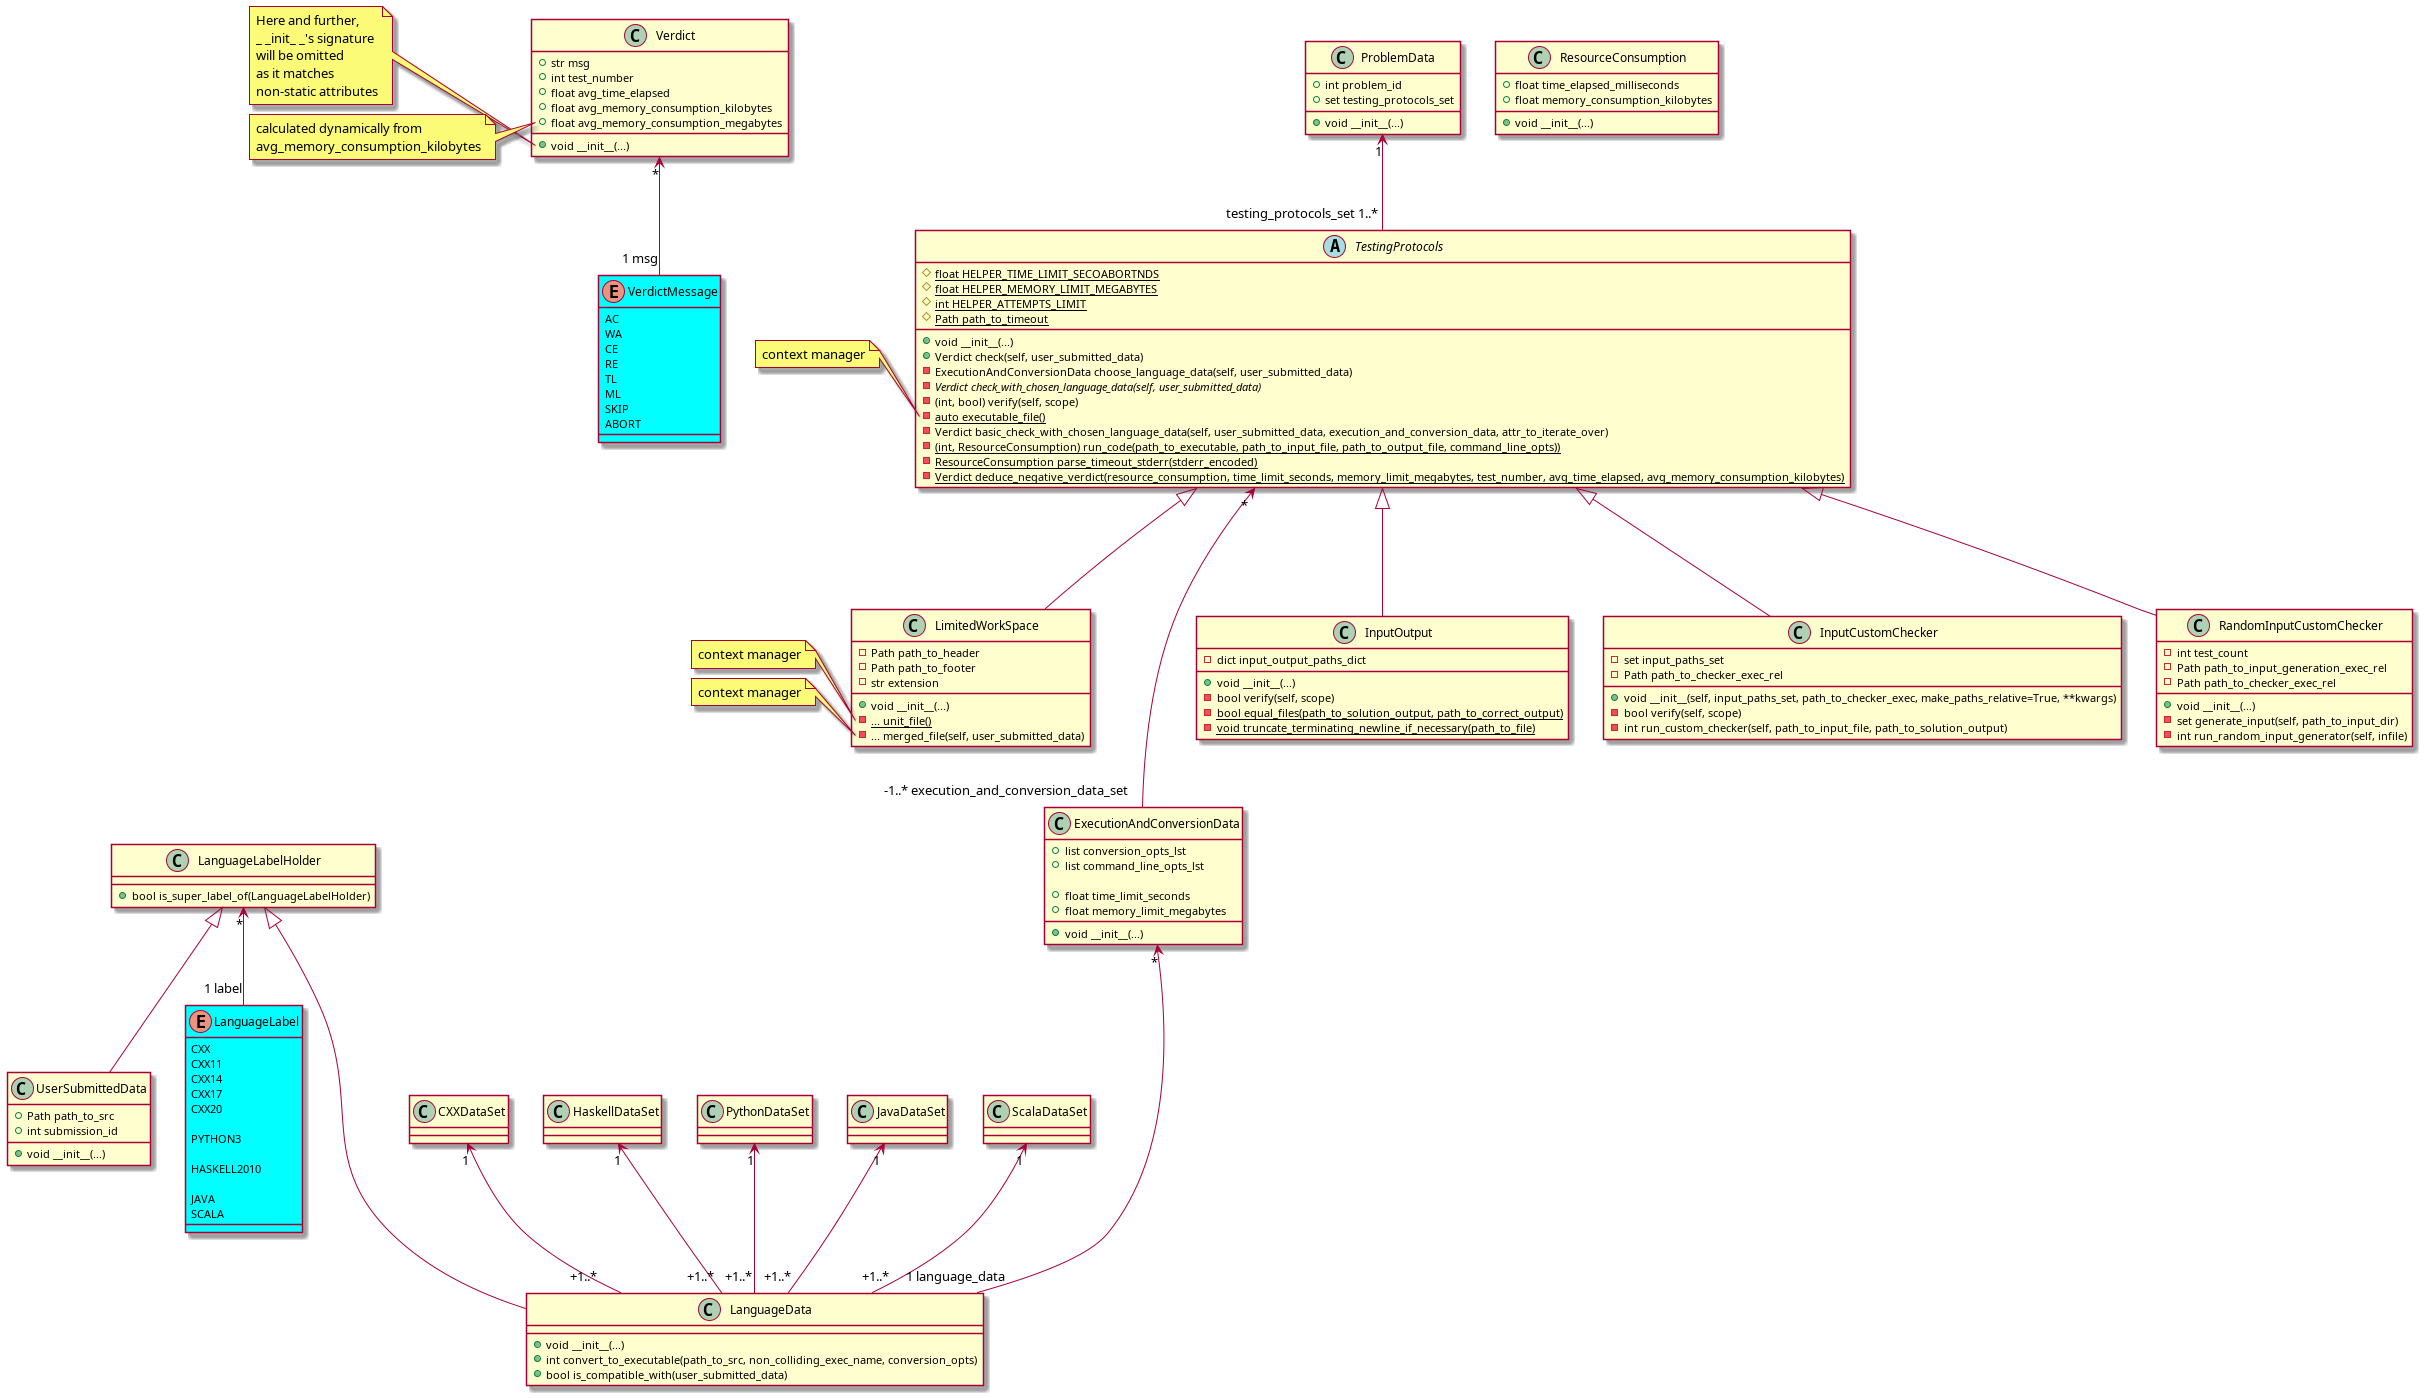

The diagram above was rendered by PlantUML. Its source (embedded in the PNG):
@startuml
'https://plantuml.com/class-diagram

skinparam enum {
    BackGroundColor Aqua
}

' ============================ AUX ============================

enum VerdictMessage {
    AC
    WA
    CE
    RE
    TL
    ML
    SKIP
    ABORT
}

class ResourceConsumption {
    +float time_elapsed_milliseconds
    +float memory_consumption_kilobytes

    +void __init__(...)
}

class Verdict {
    +str msg
    +int test_number
    +float avg_time_elapsed
    +float avg_memory_consumption_kilobytes
    +float avg_memory_consumption_megabytes

    +void __init__(...)
}

note left of Verdict::__init__
Here and further,
_ _init_ _'s signature
will be omitted
as it matches
non-static attributes
end note
note left of Verdict::avg_memory_consumption_megabytes
calculated dynamically from
avg_memory_consumption_kilobytes
end note

Verdict "*" <-- "1 msg" VerdictMessage

class UserSubmittedData {
    +Path path_to_src
    +int submission_id

    +void __init__(...)
}


enum LanguageLabel {
    CXX
    CXX11
    CXX14
    CXX17
    CXX20

    PYTHON3

    HASKELL2010

    JAVA
    SCALA
}

class LanguageLabelHolder {
    +bool is_super_label_of(LanguageLabelHolder)
}

LanguageLabelHolder "*" <-- "1 label" LanguageLabel
LanguageLabelHolder <|-- UserSubmittedData



class LanguageData {
    +void __init__(...)
    +int convert_to_executable(path_to_src, non_colliding_exec_name, conversion_opts)
    +bool is_compatible_with(user_submitted_data)
}
LanguageLabelHolder <|--- LanguageData

class CXXDataSet

CXXDataSet "1" <-- "+1..*" LanguageData

class HaskellDataSet

HaskellDataSet "1" <-- "+1..*" LanguageData

class PythonDataSet

PythonDataSet "1" <-- "+1..*" LanguageData

class JavaDataSet

JavaDataSet "1" <-- "+1..*" LanguageData

class ScalaDataSet

ScalaDataSet "1" <-- "+1..*" LanguageData


class ExecutionAndConversionData {
    +list conversion_opts_lst
    +list command_line_opts_lst

    +float time_limit_seconds
    +float memory_limit_megabytes

    +void __init__(...)
}

ExecutionAndConversionData "*" <--- "1 language_data" LanguageData
TestingProtocols "*" <---- "-1..* execution_and_conversion_data_set" ExecutionAndConversionData

' ========================== PROTOCOLS =========================

abstract class TestingProtocols {
    #{static} float HELPER_TIME_LIMIT_SECOABORTNDS
    #{static} float HELPER_MEMORY_LIMIT_MEGABYTES
    #{static} int HELPER_ATTEMPTS_LIMIT
    #{static} Path path_to_timeout

    +void __init__(...)
    +Verdict check(self, user_submitted_data)
    -ExecutionAndConversionData choose_language_data(self, user_submitted_data)
    -{abstract} Verdict check_with_chosen_language_data(self, user_submitted_data)
    -(int, bool) verify(self, scope)
    -{static} auto executable_file()
    -Verdict basic_check_with_chosen_language_data(self, user_submitted_data, execution_and_conversion_data, attr_to_iterate_over)
    -{static} (int, ResourceConsumption) run_code(path_to_executable, path_to_input_file, path_to_output_file, command_line_opts))
    -{static} ResourceConsumption parse_timeout_stderr(stderr_encoded)
    -{static} Verdict deduce_negative_verdict(resource_consumption, time_limit_seconds, memory_limit_megabytes, test_number, avg_time_elapsed, avg_memory_consumption_kilobytes)
}
note left of TestingProtocols::executable_file
context manager
end note

class InputOutput {
    -dict input_output_paths_dict

    +void __init__(...)
    -bool verify(self, scope)
    -{static} bool equal_files(path_to_solution_output, path_to_correct_output)
    -{static} void truncate_terminating_newline_if_necessary(path_to_file)
}

class InputCustomChecker {
    -set input_paths_set
    -Path path_to_checker_exec_rel

    +void __init__(self, input_paths_set, path_to_checker_exec, make_paths_relative=True, **kwargs)
    -bool verify(self, scope)
    -int run_custom_checker(self, path_to_input_file, path_to_solution_output)
}

class RandomInputCustomChecker {
    -int test_count
    -Path path_to_input_generation_exec_rel
    -Path path_to_checker_exec_rel


    +void __init__(...)
    -set generate_input(self, path_to_input_dir)
    -int run_random_input_generator(self, infile)
}

class LimitedWorkSpace {
    -Path path_to_header
    -Path path_to_footer
    -str extension

    +void __init__(...)
    -{static} ... unit_file()
    -... merged_file(self, user_submitted_data)
}
note left of LimitedWorkSpace::unit_file
context manager
end note
note left of LimitedWorkSpace::merged_file
context manager
end note

TestingProtocols <|--- InputCustomChecker
TestingProtocols <|--- RandomInputCustomChecker
TestingProtocols <|--- LimitedWorkSpace
TestingProtocols <|--- InputOutput


' ============================ HELPER ============================

class ProblemData {
    +int problem_id
    +set testing_protocols_set

    +void __init__(...)
}

ProblemData "1" <-- "testing_protocols_set 1..*" TestingProtocols

@enduml